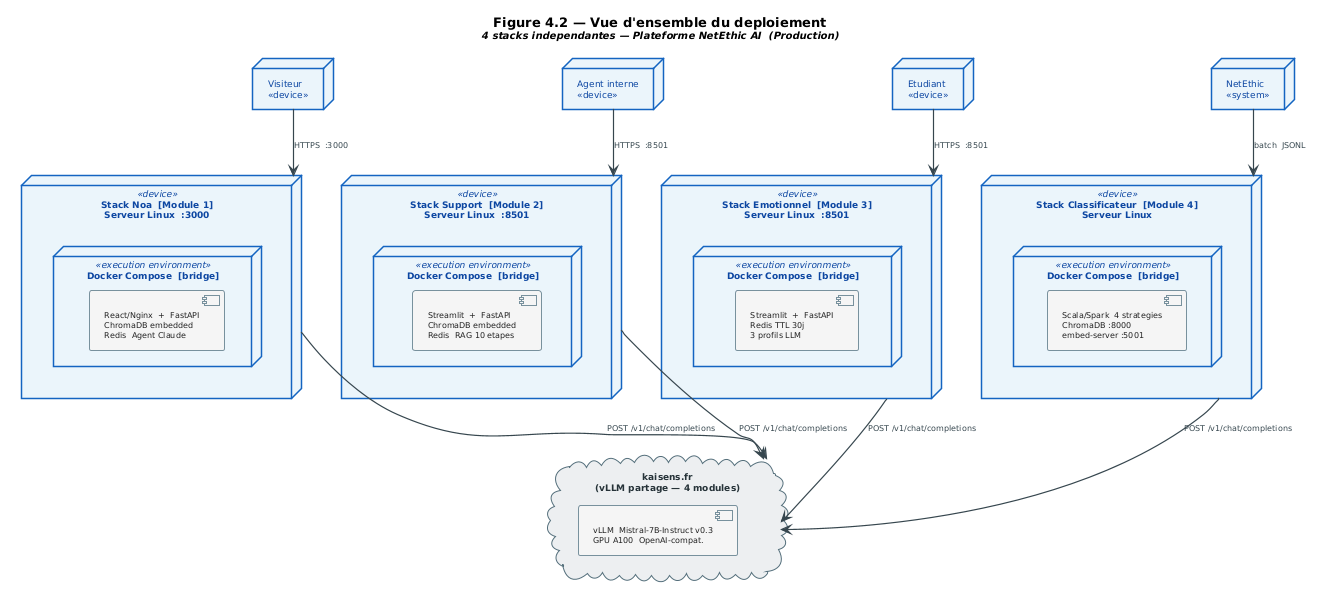

The diagram above was rendered by PlantUML. Its source (embedded in the PNG):
@startuml
!theme plain
skinparam defaultFontName Arial
skinparam defaultFontSize 9
skinparam shadowing false

skinparam node {
  BackgroundColor #EBF4FB
  BorderColor     #1565C0
  BorderThickness 1.5
  FontColor       #0D47A1
  FontSize        9
}
skinparam component {
  BackgroundColor #F5F5F5
  BorderColor     #78909C
  FontColor       #212121
  FontSize        8
}
skinparam cloud {
  BackgroundColor #ECEFF1
  BorderColor     #546E7A
  FontColor       #263238
}
skinparam arrow {
  Color     #37474F
  Thickness 1.2
  FontSize  8
  FontColor #37474F
}

title <size:13><b>Figure 4.2 — Vue d'ensemble du deploiement</b></size>\n<size:10><i>4 stacks independantes — Plateforme NetEthic AI  (Production)</i></size>

' ─── CLIENTS ───────────────────────────────────────────────
node "Visiteur\n<<device>>" as CLI_V
node "Agent interne\n<<device>>" as CLI_A
node "Etudiant\n<<device>>" as CLI_S
node "NetEthic\n<<system>>" as CLI_P

' ─── STACK 1 : NOA ─────────────────────────────────────────
node "Stack Noa  [Module 1]\nServeur Linux  :3000" <<device>> as NOA {
  node "Docker Compose  [bridge]" <<execution environment>> as DC_NOA {
    component "React/Nginx  +  FastAPI\nChromaDB embedded\nRedis  Agent Claude" as C_NOA
  }
}

' ─── STACK 2 : SUPPORT ─────────────────────────────────────
node "Stack Support  [Module 2]\nServeur Linux  :8501" <<device>> as SUP {
  node "Docker Compose  [bridge]" <<execution environment>> as DC_SUP {
    component "Streamlit  +  FastAPI\nChromaDB embedded\nRedis  RAG 10 etapes" as C_SUP
  }
}

' ─── STACK 3 : EMOTIONNEL ──────────────────────────────────
node "Stack Emotionnel  [Module 3]\nServeur Linux  :8501" <<device>> as EMO {
  node "Docker Compose  [bridge]" <<execution environment>> as DC_EMO {
    component "Streamlit  +  FastAPI\nRedis TTL 30j\n3 profils LLM" as C_EMO
  }
}

' ─── STACK 4 : CLASSIFICATEUR ──────────────────────────────
node "Stack Classificateur  [Module 4]\nServeur Linux" <<device>> as CLS {
  node "Docker Compose  [bridge]" <<execution environment>> as DC_CLS {
    component "Scala/Spark  4 strategies\nChromaDB :8000\nembed-server :5001" as C_CLS
  }
}

' ─── LLM EXTERNE ───────────────────────────────────────────
cloud "kaisens.fr\n(vLLM partage — 4 modules)" as EXT_KAI {
  component "vLLM  Mistral-7B-Instruct v0.3\nGPU A100  OpenAI-compat." as LLM_KAI
}

' ─── CONNEXIONS CLIENTS ─────────────────────────────────────
CLI_V --> NOA : HTTPS  :3000
CLI_A --> SUP : HTTPS  :8501
CLI_S --> EMO : HTTPS  :8501
CLI_P --> CLS : batch  JSONL

' ─── CONNEXIONS LLM ─────────────────────────────────────────
NOA --> EXT_KAI : POST /v1/chat/completions
SUP --> EXT_KAI : POST /v1/chat/completions
EMO --> EXT_KAI : POST /v1/chat/completions
CLS --> EXT_KAI : POST /v1/chat/completions
@enduml